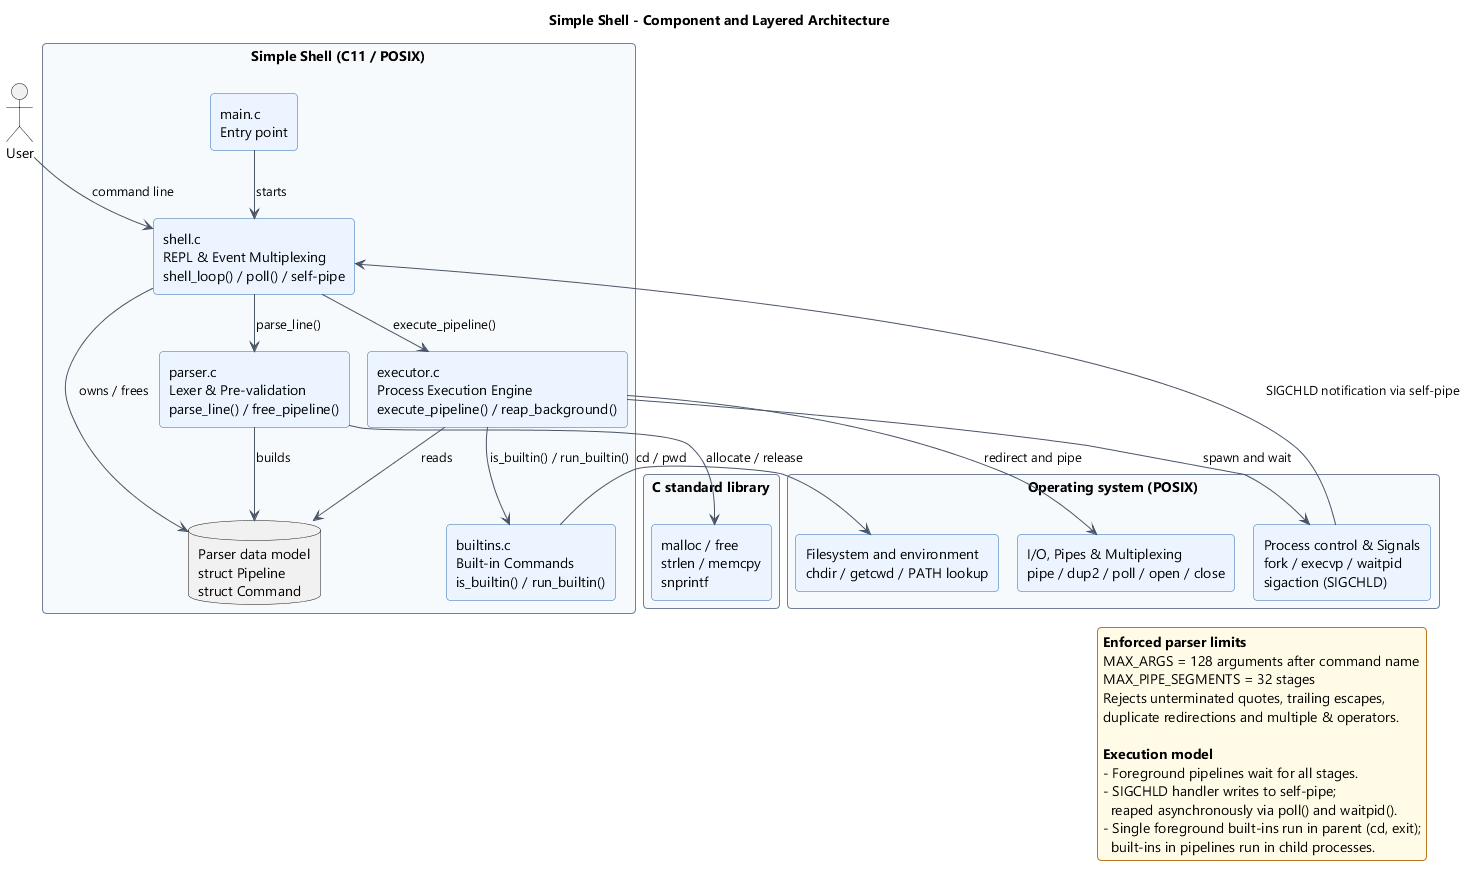

The diagram above was rendered by PlantUML. Its source (embedded in the PNG):
@startuml Architecture
!pragma layout smetana

skinparam shadowing false
skinparam defaultFontName "Segoe UI"
skinparam roundCorner 8
skinparam componentStyle rectangle
skinparam packageStyle rectangle
skinparam ArrowColor #4A5568
skinparam ComponentBackgroundColor #EBF4FF
skinparam ComponentBorderColor #2B6CB0
skinparam PackageBackgroundColor #F7FAFC
skinparam PackageBorderColor #718096
skinparam LegendBackgroundColor #FFFBE6
skinparam LegendBorderColor #B7791F

title Simple Shell - Component and Layered Architecture

actor "User" as user

package "Simple Shell (C11 / POSIX)" as app {

  component "main.c\nEntry point" as main
  component "shell.c\nREPL & Event Multiplexing\nshell_loop() / poll() / self-pipe" as shell
  component "parser.c\nLexer & Pre-validation\nparse_line() / free_pipeline()" as parser
  component "executor.c\nProcess Execution Engine\nexecute_pipeline() / reap_background()" as executor
  component "builtins.c\nBuilt-in Commands\nis_builtin() / run_builtin()" as builtins
  database "Parser data model\nstruct Pipeline\nstruct Command" as model

}

package "C standard library" as libc {
  component "malloc / free\nstrlen / memcpy\nsnprintf" as memlib
}

package "Operating system (POSIX)" as os {
  component "Process control & Signals\nfork / execvp / waitpid\nsigaction (SIGCHLD)" as proc
  component "I/O, Pipes & Multiplexing\npipe / dup2 / poll / open / close" as io
  component "Filesystem and environment\nchdir / getcwd / PATH lookup" as fs
}

user --> shell : command line
main --> shell : starts
shell --> parser : parse_line()
parser --> model : builds
shell --> executor : execute_pipeline()
shell --> model : owns / frees
executor --> model : reads
executor --> builtins : is_builtin() / run_builtin()
executor --> proc : spawn and wait
executor --> io : redirect and pipe
builtins --> fs : cd / pwd
parser --> memlib : allocate / release
proc --> shell : SIGCHLD notification via self-pipe

legend right
  <b>Enforced parser limits</b>
  MAX_ARGS = 128 arguments after command name
  MAX_PIPE_SEGMENTS = 32 stages
  Rejects unterminated quotes, trailing escapes,
  duplicate redirections and multiple & operators.

  <b>Execution model</b>
  - Foreground pipelines wait for all stages.
  - SIGCHLD handler writes to self-pipe;
    reaped asynchronously via poll() and waitpid().
  - Single foreground built-ins run in parent (cd, exit);
    built-ins in pipelines run in child processes.
endlegend

@enduml